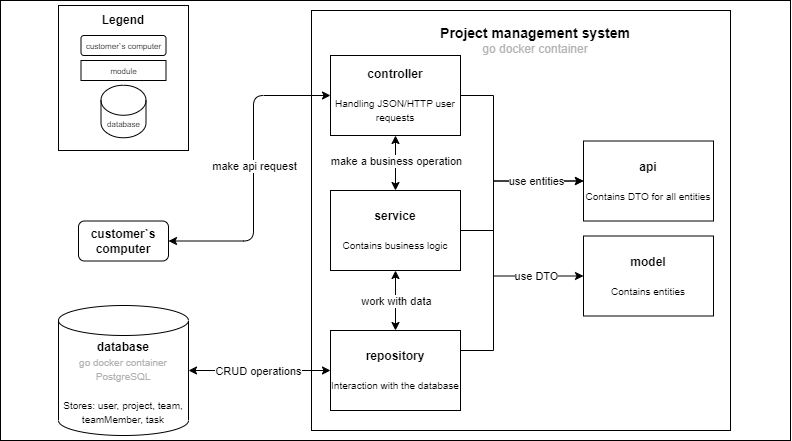

The diagram above was exported from draw.io. Its source (the exported page's mxGraphModel, read from the mxfile embedded in the PNG):
<mxGraphModel dx="496" dy="730" grid="1" gridSize="10" guides="1" tooltips="1" connect="1" arrows="1" fold="1" page="1" pageScale="1" pageWidth="827" pageHeight="1169" math="0" shadow="0">
  <root>
    <mxCell id="0" />
    <mxCell id="1" parent="0" />
    <mxCell id="ZCxYQZbHBfAMR4lX5slP-64" value="" style="whiteSpace=wrap;html=1;" parent="1" vertex="1">
      <mxGeometry x="846" y="20" width="790" height="440" as="geometry" />
    </mxCell>
    <mxCell id="ZCxYQZbHBfAMR4lX5slP-2" value="" style="whiteSpace=wrap;html=1;" parent="1" vertex="1">
      <mxGeometry x="1157" y="30" width="419" height="420" as="geometry" />
    </mxCell>
    <mxCell id="ZCxYQZbHBfAMR4lX5slP-3" value="&lt;b&gt;customer`s computer&lt;/b&gt;" style="rounded=1;whiteSpace=wrap;html=1;" parent="1" vertex="1">
      <mxGeometry x="924" y="240.5" width="90" height="40" as="geometry" />
    </mxCell>
    <mxCell id="ZCxYQZbHBfAMR4lX5slP-4" value="" style="endArrow=classic;html=1;rounded=1;endFill=1;strokeColor=default;startArrow=classic;startFill=1;exitX=1;exitY=0.5;exitDx=0;exitDy=0;entryX=0;entryY=0.5;entryDx=0;entryDy=0;edgeStyle=orthogonalEdgeStyle;" parent="1" source="ZCxYQZbHBfAMR4lX5slP-3" target="ZCxYQZbHBfAMR4lX5slP-9" edge="1">
      <mxGeometry relative="1" as="geometry">
        <mxPoint x="1056" y="-30" as="sourcePoint" />
        <mxPoint x="1136" y="-30" as="targetPoint" />
        <Array as="points">
          <mxPoint x="1099" y="261" />
          <mxPoint x="1099" y="115" />
        </Array>
      </mxGeometry>
    </mxCell>
    <mxCell id="ZCxYQZbHBfAMR4lX5slP-5" value="make api request" style="edgeLabel;resizable=0;html=1;align=center;verticalAlign=middle;" parent="ZCxYQZbHBfAMR4lX5slP-4" connectable="0" vertex="1">
      <mxGeometry relative="1" as="geometry">
        <mxPoint y="-7" as="offset" />
      </mxGeometry>
    </mxCell>
    <mxCell id="ZCxYQZbHBfAMR4lX5slP-7" value="&lt;b&gt;database&lt;/b&gt;&lt;br&gt;&lt;font style=&quot;font-size: 10px;&quot;&gt;&lt;font color=&quot;#b3b3b3&quot;&gt;go docker container&lt;br&gt;PostgreSQL&lt;/font&gt;&lt;br&gt;&lt;br&gt;Stores:&amp;nbsp;user, project, team, teamMember, task&lt;br&gt;&lt;/font&gt;" style="shape=cylinder3;whiteSpace=wrap;html=1;boundedLbl=1;backgroundOutline=1;size=15;" parent="1" vertex="1">
      <mxGeometry x="904" y="325" width="130" height="130" as="geometry" />
    </mxCell>
    <mxCell id="ZCxYQZbHBfAMR4lX5slP-48" value="" style="edgeStyle=orthogonalEdgeStyle;rounded=0;orthogonalLoop=1;jettySize=auto;html=1;startArrow=classic;startFill=1;" parent="1" source="ZCxYQZbHBfAMR4lX5slP-9" target="ZCxYQZbHBfAMR4lX5slP-10" edge="1">
      <mxGeometry relative="1" as="geometry" />
    </mxCell>
    <mxCell id="ZCxYQZbHBfAMR4lX5slP-59" value="" style="edgeStyle=orthogonalEdgeStyle;rounded=0;orthogonalLoop=1;jettySize=auto;html=1;entryX=0;entryY=0.5;entryDx=0;entryDy=0;" parent="1" source="ZCxYQZbHBfAMR4lX5slP-9" target="ZCxYQZbHBfAMR4lX5slP-6" edge="1">
      <mxGeometry relative="1" as="geometry">
        <mxPoint x="1439" y="250.0526315789475" as="targetPoint" />
        <Array as="points">
          <mxPoint x="1339" y="115" />
          <mxPoint x="1339" y="200" />
        </Array>
      </mxGeometry>
    </mxCell>
    <mxCell id="ZCxYQZbHBfAMR4lX5slP-9" value="&lt;font style=&quot;&quot;&gt;&lt;b style=&quot;&quot;&gt;&lt;font style=&quot;font-size: 12px;&quot;&gt;controller&lt;/font&gt;&lt;br&gt;&lt;/b&gt;&lt;br&gt;&lt;/font&gt;&lt;font style=&quot;font-size: 10px;&quot;&gt;Handling JSON/HTTP user requests&lt;br&gt;&lt;/font&gt;" style="rounded=0;whiteSpace=wrap;html=1;" parent="1" vertex="1">
      <mxGeometry x="1176" y="75" width="130" height="80" as="geometry" />
    </mxCell>
    <mxCell id="ZCxYQZbHBfAMR4lX5slP-49" value="" style="edgeStyle=orthogonalEdgeStyle;rounded=0;orthogonalLoop=1;jettySize=auto;html=1;startArrow=classic;startFill=1;" parent="1" source="ZCxYQZbHBfAMR4lX5slP-10" target="ZCxYQZbHBfAMR4lX5slP-11" edge="1">
      <mxGeometry relative="1" as="geometry" />
    </mxCell>
    <mxCell id="ZCxYQZbHBfAMR4lX5slP-58" value="" style="edgeStyle=orthogonalEdgeStyle;rounded=0;orthogonalLoop=1;jettySize=auto;html=1;entryX=0;entryY=0.5;entryDx=0;entryDy=0;" parent="1" source="ZCxYQZbHBfAMR4lX5slP-10" target="ZCxYQZbHBfAMR4lX5slP-8" edge="1">
      <mxGeometry relative="1" as="geometry">
        <mxPoint x="1439" y="250" as="targetPoint" />
        <Array as="points">
          <mxPoint x="1339" y="250" />
          <mxPoint x="1339" y="296" />
        </Array>
      </mxGeometry>
    </mxCell>
    <mxCell id="ZCxYQZbHBfAMR4lX5slP-10" value="&lt;b&gt;service&lt;/b&gt;&lt;font style=&quot;font-size: 10px;&quot;&gt;&lt;font color=&quot;#b3b3b3&quot;&gt;&lt;br&gt;&lt;/font&gt;&lt;br&gt;&lt;/font&gt;&lt;font style=&quot;font-size: 10px;&quot;&gt;Contains business logic&lt;br&gt;&lt;/font&gt;" style="rounded=0;whiteSpace=wrap;html=1;" parent="1" vertex="1">
      <mxGeometry x="1176" y="210" width="130" height="80" as="geometry" />
    </mxCell>
    <mxCell id="ZCxYQZbHBfAMR4lX5slP-60" style="edgeStyle=orthogonalEdgeStyle;rounded=0;orthogonalLoop=1;jettySize=auto;html=1;exitX=1;exitY=0.25;exitDx=0;exitDy=0;entryX=0;entryY=0.5;entryDx=0;entryDy=0;" parent="1" source="ZCxYQZbHBfAMR4lX5slP-11" target="ZCxYQZbHBfAMR4lX5slP-6" edge="1">
      <mxGeometry relative="1" as="geometry">
        <mxPoint x="1439" y="250" as="targetPoint" />
        <Array as="points">
          <mxPoint x="1339" y="370" />
          <mxPoint x="1339" y="201" />
        </Array>
      </mxGeometry>
    </mxCell>
    <mxCell id="ZCxYQZbHBfAMR4lX5slP-11" value="&lt;b&gt;repository&lt;/b&gt;&lt;font style=&quot;font-size: 10px;&quot;&gt;&lt;font color=&quot;#b3b3b3&quot;&gt;&lt;br&gt;&lt;/font&gt;&lt;br&gt;&lt;/font&gt;&lt;font style=&quot;font-size: 10px;&quot;&gt;Interaction with the database&lt;br&gt;&lt;/font&gt;" style="rounded=0;whiteSpace=wrap;html=1;" parent="1" vertex="1">
      <mxGeometry x="1176" y="350" width="130" height="80" as="geometry" />
    </mxCell>
    <mxCell id="ZCxYQZbHBfAMR4lX5slP-24" value="" style="endArrow=classic;html=1;rounded=1;startArrow=classic;startFill=1;edgeStyle=orthogonalEdgeStyle;exitX=0;exitY=0.5;exitDx=0;exitDy=0;entryX=1;entryY=0.5;entryDx=0;entryDy=0;entryPerimeter=0;" parent="1" source="ZCxYQZbHBfAMR4lX5slP-11" target="ZCxYQZbHBfAMR4lX5slP-7" edge="1">
      <mxGeometry relative="1" as="geometry">
        <mxPoint x="1376" y="494" as="sourcePoint" />
        <mxPoint x="1479" y="480" as="targetPoint" />
      </mxGeometry>
    </mxCell>
    <mxCell id="ZCxYQZbHBfAMR4lX5slP-25" value="CRUD operations" style="edgeLabel;resizable=0;html=1;align=center;verticalAlign=middle;" parent="ZCxYQZbHBfAMR4lX5slP-24" connectable="0" vertex="1">
      <mxGeometry relative="1" as="geometry">
        <mxPoint x="-1" as="offset" />
      </mxGeometry>
    </mxCell>
    <mxCell id="ZCxYQZbHBfAMR4lX5slP-28" value="&lt;font style=&quot;&quot;&gt;&lt;span style=&quot;font-size: 14px;&quot;&gt;Project management system&lt;/span&gt;&lt;br&gt;&lt;span style=&quot;font-weight: normal;&quot;&gt;&lt;font style=&quot;font-size: 12px;&quot; color=&quot;#b3b3b3&quot;&gt;go docker container&lt;/font&gt;&lt;/span&gt;&lt;br&gt;&lt;/font&gt;" style="text;html=1;strokeColor=none;fillColor=none;align=center;verticalAlign=middle;whiteSpace=wrap;rounded=0;fontStyle=1" parent="1" vertex="1">
      <mxGeometry x="1256" y="45" width="250" height="30" as="geometry" />
    </mxCell>
    <mxCell id="ZCxYQZbHBfAMR4lX5slP-35" value="" style="whiteSpace=wrap;html=1;" parent="1" vertex="1">
      <mxGeometry x="904" y="25" width="130" height="145" as="geometry" />
    </mxCell>
    <mxCell id="ZCxYQZbHBfAMR4lX5slP-36" value="&lt;b&gt;Legend&lt;/b&gt;" style="text;html=1;strokeColor=none;fillColor=none;align=center;verticalAlign=middle;whiteSpace=wrap;rounded=0;" parent="1" vertex="1">
      <mxGeometry x="939" y="25" width="60" height="30" as="geometry" />
    </mxCell>
    <mxCell id="ZCxYQZbHBfAMR4lX5slP-37" value="&lt;font style=&quot;font-size: 8px;&quot;&gt;customer`s computer&lt;/font&gt;" style="rounded=1;whiteSpace=wrap;html=1;" parent="1" vertex="1">
      <mxGeometry x="926.5" y="55" width="85" height="20" as="geometry" />
    </mxCell>
    <mxCell id="ZCxYQZbHBfAMR4lX5slP-38" value="&lt;font style=&quot;&quot;&gt;&lt;font style=&quot;font-size: 8px;&quot;&gt;module&lt;/font&gt;&lt;br&gt;&lt;/font&gt;" style="rounded=0;whiteSpace=wrap;html=1;" parent="1" vertex="1">
      <mxGeometry x="926.5" y="80" width="85" height="20" as="geometry" />
    </mxCell>
    <mxCell id="ZCxYQZbHBfAMR4lX5slP-39" value="&lt;font style=&quot;font-size: 8px;&quot;&gt;database&lt;/font&gt;&lt;font style=&quot;font-size: 10px;&quot;&gt;&lt;br&gt;&lt;/font&gt;" style="shape=cylinder3;whiteSpace=wrap;html=1;boundedLbl=1;backgroundOutline=1;size=15;" parent="1" vertex="1">
      <mxGeometry x="946.5" y="104.75" width="45" height="52.5" as="geometry" />
    </mxCell>
    <mxCell id="ZCxYQZbHBfAMR4lX5slP-50" value="make a business operation" style="edgeLabel;resizable=0;html=1;align=center;verticalAlign=middle;" parent="1" connectable="0" vertex="1">
      <mxGeometry x="1241" y="180" as="geometry" />
    </mxCell>
    <mxCell id="ZCxYQZbHBfAMR4lX5slP-51" value="work with data" style="edgeLabel;resizable=0;html=1;align=center;verticalAlign=middle;" parent="1" connectable="0" vertex="1">
      <mxGeometry x="1241" y="320" as="geometry" />
    </mxCell>
    <mxCell id="ZCxYQZbHBfAMR4lX5slP-6" value="&lt;b&gt;api&lt;/b&gt;&lt;font style=&quot;font-size: 10px;&quot;&gt;&lt;font color=&quot;#b3b3b3&quot;&gt;&lt;br&gt;&lt;/font&gt;&lt;br&gt;Contains DTO for all entities&lt;br&gt;&lt;/font&gt;" style="rounded=0;whiteSpace=wrap;html=1;" parent="1" vertex="1">
      <mxGeometry x="1429" y="160.5" width="130" height="80" as="geometry" />
    </mxCell>
    <mxCell id="ZCxYQZbHBfAMR4lX5slP-8" value="&lt;b&gt;model&lt;/b&gt;&lt;font style=&quot;font-size: 10px;&quot;&gt;&lt;font color=&quot;#b3b3b3&quot;&gt;&lt;br&gt;&lt;/font&gt;&lt;br&gt;&lt;/font&gt;&lt;font style=&quot;font-size: 10px;&quot;&gt;Contains entities&lt;br&gt;&lt;/font&gt;" style="rounded=0;whiteSpace=wrap;html=1;" parent="1" vertex="1">
      <mxGeometry x="1429" y="255.5" width="130" height="80" as="geometry" />
    </mxCell>
    <mxCell id="ZCxYQZbHBfAMR4lX5slP-62" value="use entities" style="edgeLabel;resizable=0;html=1;align=center;verticalAlign=middle;" parent="1" connectable="0" vertex="1">
      <mxGeometry x="1381.0005263157896" y="200.50208263565605" as="geometry" />
    </mxCell>
    <mxCell id="ZCxYQZbHBfAMR4lX5slP-63" value="use DTO" style="edgeLabel;resizable=0;html=1;align=center;verticalAlign=middle;" parent="1" connectable="0" vertex="1">
      <mxGeometry x="1381.0005263157896" y="295.50208263565605" as="geometry" />
    </mxCell>
  </root>
</mxGraphModel>